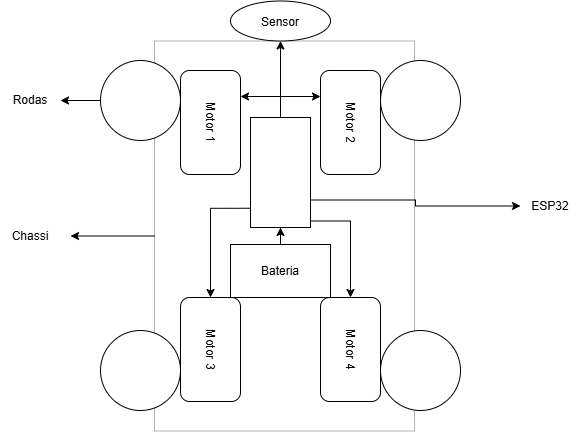

The diagram above was exported from draw.io. Its source (the exported page's mxGraphModel, read from the mxfile embedded in the PNG):
<mxGraphModel dx="1094" dy="631" grid="1" gridSize="10" guides="1" tooltips="1" connect="1" arrows="1" fold="1" page="1" pageScale="1" pageWidth="827" pageHeight="1169" math="0" shadow="0">
  <root>
    <mxCell id="0" />
    <mxCell id="1" parent="0" />
    <mxCell id="pfO_OyIipskpAo64PkWc-31" connectable="0" parent="1" style="group" value="" vertex="1">
      <mxGeometry height="409.5" width="580" x="124" y="60.5" as="geometry" />
    </mxCell>
    <mxCell id="pfO_OyIipskpAo64PkWc-4" parent="pfO_OyIipskpAo64PkWc-31" style="rounded=0;whiteSpace=wrap;html=1;rotation=90;fillColor=light-dark(#FFFFFF,#FFFFFF);opacity=30;" value="" vertex="1">
      <mxGeometry height="260" width="390" x="89" y="105" as="geometry" />
    </mxCell>
    <mxCell id="pfO_OyIipskpAo64PkWc-30" edge="1" parent="pfO_OyIipskpAo64PkWc-31" source="pfO_OyIipskpAo64PkWc-1" style="edgeStyle=orthogonalEdgeStyle;rounded=0;orthogonalLoop=1;jettySize=auto;html=1;exitX=0.5;exitY=0;exitDx=0;exitDy=0;" target="pfO_OyIipskpAo64PkWc-18">
      <mxGeometry relative="1" as="geometry" />
    </mxCell>
    <mxCell id="pfO_OyIipskpAo64PkWc-1" parent="pfO_OyIipskpAo64PkWc-31" style="rounded=0;whiteSpace=wrap;html=1;rotation=0;" value="Bateria" vertex="1">
      <mxGeometry height="53" width="100" x="230" y="243.5" as="geometry" />
    </mxCell>
    <mxCell id="pfO_OyIipskpAo64PkWc-10" edge="1" parent="pfO_OyIipskpAo64PkWc-31" source="pfO_OyIipskpAo64PkWc-4" style="edgeStyle=orthogonalEdgeStyle;rounded=0;orthogonalLoop=1;jettySize=auto;html=1;" value="">
      <mxGeometry relative="1" as="geometry">
        <mxPoint x="70" y="235" as="targetPoint" />
      </mxGeometry>
    </mxCell>
    <mxCell id="pfO_OyIipskpAo64PkWc-13" edge="1" parent="pfO_OyIipskpAo64PkWc-31" source="pfO_OyIipskpAo64PkWc-3" style="edgeStyle=orthogonalEdgeStyle;rounded=0;orthogonalLoop=1;jettySize=auto;html=1;exitX=0;exitY=0.5;exitDx=0;exitDy=0;entryX=1;entryY=0.5;entryDx=0;entryDy=0;" target="pfO_OyIipskpAo64PkWc-12">
      <mxGeometry relative="1" as="geometry" />
    </mxCell>
    <mxCell id="pfO_OyIipskpAo64PkWc-3" parent="pfO_OyIipskpAo64PkWc-31" style="ellipse;whiteSpace=wrap;html=1;shapeInside=1;aspect=fixed;fillColor=light-dark(#FFFFFF, #ababab);" value="" vertex="1">
      <mxGeometry height="80" width="80" x="100" y="59.5" as="geometry" />
    </mxCell>
    <mxCell id="pfO_OyIipskpAo64PkWc-6" parent="pfO_OyIipskpAo64PkWc-31" style="ellipse;whiteSpace=wrap;html=1;shapeInside=1;aspect=fixed;fillColor=light-dark(#FFFFFF, #ababab);" value="" vertex="1">
      <mxGeometry height="80" width="80" x="100" y="329.5" as="geometry" />
    </mxCell>
    <mxCell id="pfO_OyIipskpAo64PkWc-7" parent="pfO_OyIipskpAo64PkWc-31" style="ellipse;whiteSpace=wrap;html=1;shapeInside=1;aspect=fixed;fillColor=light-dark(#FFFFFF, #ababab);" value="" vertex="1">
      <mxGeometry height="80" width="80" x="380" y="329.5" as="geometry" />
    </mxCell>
    <mxCell id="pfO_OyIipskpAo64PkWc-8" parent="pfO_OyIipskpAo64PkWc-31" style="ellipse;whiteSpace=wrap;html=1;shapeInside=1;aspect=fixed;fillColor=light-dark(#FFFFFF, #ababab);" value="" vertex="1">
      <mxGeometry height="80" width="80" x="380" y="59.5" as="geometry" />
    </mxCell>
    <mxCell id="pfO_OyIipskpAo64PkWc-11" parent="pfO_OyIipskpAo64PkWc-31" style="text;html=1;whiteSpace=wrap;strokeColor=none;fillColor=none;align=center;verticalAlign=middle;rounded=0;" value="Chassi" vertex="1">
      <mxGeometry height="30" width="60" y="220" as="geometry" />
    </mxCell>
    <mxCell id="pfO_OyIipskpAo64PkWc-12" parent="pfO_OyIipskpAo64PkWc-31" style="text;html=1;whiteSpace=wrap;strokeColor=none;fillColor=none;align=center;verticalAlign=middle;rounded=0;" value="Rodas" vertex="1">
      <mxGeometry height="30" width="60" y="84.5" as="geometry" />
    </mxCell>
    <mxCell id="pfO_OyIipskpAo64PkWc-14" parent="pfO_OyIipskpAo64PkWc-31" style="rounded=1;whiteSpace=wrap;html=1;rotation=90;" value="Motor 1" vertex="1">
      <mxGeometry height="60" width="104" x="158" y="91.5" as="geometry" />
    </mxCell>
    <mxCell id="pfO_OyIipskpAo64PkWc-15" parent="pfO_OyIipskpAo64PkWc-31" style="rounded=1;whiteSpace=wrap;html=1;rotation=90;" value="Motor 2" vertex="1">
      <mxGeometry height="60" width="104" x="298" y="91.5" as="geometry" />
    </mxCell>
    <mxCell id="pfO_OyIipskpAo64PkWc-16" parent="pfO_OyIipskpAo64PkWc-31" style="rounded=1;whiteSpace=wrap;html=1;rotation=90;" value="Motor 4" vertex="1">
      <mxGeometry height="60" width="104" x="298" y="318.5" as="geometry" />
    </mxCell>
    <mxCell id="pfO_OyIipskpAo64PkWc-17" parent="pfO_OyIipskpAo64PkWc-31" style="rounded=1;whiteSpace=wrap;html=1;rotation=90;" value="Motor 3" vertex="1">
      <mxGeometry height="60" width="104" x="158" y="318.5" as="geometry" />
    </mxCell>
    <mxCell id="pfO_OyIipskpAo64PkWc-19" edge="1" parent="pfO_OyIipskpAo64PkWc-31" source="pfO_OyIipskpAo64PkWc-18" style="edgeStyle=orthogonalEdgeStyle;rounded=0;orthogonalLoop=1;jettySize=auto;html=1;entryX=0;entryY=0.5;entryDx=0;entryDy=0;exitX=0.75;exitY=0;exitDx=0;exitDy=0;" target="pfO_OyIipskpAo64PkWc-20">
      <mxGeometry relative="1" as="geometry">
        <mxPoint x="520" y="209.5" as="targetPoint" />
      </mxGeometry>
    </mxCell>
    <mxCell id="pfO_OyIipskpAo64PkWc-22" edge="1" parent="pfO_OyIipskpAo64PkWc-31" source="pfO_OyIipskpAo64PkWc-18" style="edgeStyle=orthogonalEdgeStyle;rounded=0;orthogonalLoop=1;jettySize=auto;html=1;exitX=0;exitY=0.5;exitDx=0;exitDy=0;entryX=0.25;entryY=1;entryDx=0;entryDy=0;" target="pfO_OyIipskpAo64PkWc-15">
      <mxGeometry relative="1" as="geometry" />
    </mxCell>
    <mxCell id="pfO_OyIipskpAo64PkWc-24" edge="1" parent="pfO_OyIipskpAo64PkWc-31" source="pfO_OyIipskpAo64PkWc-18" style="edgeStyle=orthogonalEdgeStyle;rounded=0;orthogonalLoop=1;jettySize=auto;html=1;exitX=0;exitY=0.5;exitDx=0;exitDy=0;entryX=0.25;entryY=0;entryDx=0;entryDy=0;" target="pfO_OyIipskpAo64PkWc-14">
      <mxGeometry relative="1" as="geometry" />
    </mxCell>
    <mxCell id="pfO_OyIipskpAo64PkWc-26" edge="1" parent="pfO_OyIipskpAo64PkWc-31" style="edgeStyle=orthogonalEdgeStyle;rounded=0;orthogonalLoop=1;jettySize=auto;html=1;" target="pfO_OyIipskpAo64PkWc-16">
      <mxGeometry relative="1" as="geometry">
        <mxPoint x="310" y="220" as="sourcePoint" />
        <mxPoint x="365" y="340" as="targetPoint" />
      </mxGeometry>
    </mxCell>
    <mxCell id="pfO_OyIipskpAo64PkWc-29" edge="1" parent="pfO_OyIipskpAo64PkWc-31" source="pfO_OyIipskpAo64PkWc-18" style="edgeStyle=orthogonalEdgeStyle;rounded=0;orthogonalLoop=1;jettySize=auto;html=1;exitX=0;exitY=0.5;exitDx=0;exitDy=0;" target="pfO_OyIipskpAo64PkWc-28">
      <mxGeometry relative="1" as="geometry" />
    </mxCell>
    <mxCell id="pfO_OyIipskpAo64PkWc-18" parent="pfO_OyIipskpAo64PkWc-31" style="rounded=0;whiteSpace=wrap;html=1;rotation=90;" value="" vertex="1">
      <mxGeometry height="60" width="110" x="225" y="141.5" as="geometry" />
    </mxCell>
    <mxCell id="pfO_OyIipskpAo64PkWc-20" parent="pfO_OyIipskpAo64PkWc-31" style="text;html=1;whiteSpace=wrap;strokeColor=none;fillColor=none;align=center;verticalAlign=middle;rounded=0;" value="ESP32" vertex="1">
      <mxGeometry height="30" width="60" x="520" y="190" as="geometry" />
    </mxCell>
    <mxCell id="pfO_OyIipskpAo64PkWc-27" edge="1" parent="pfO_OyIipskpAo64PkWc-31" source="pfO_OyIipskpAo64PkWc-18" style="edgeStyle=orthogonalEdgeStyle;rounded=0;orthogonalLoop=1;jettySize=auto;html=1;exitX=0.825;exitY=1;exitDx=0;exitDy=0;entryX=0;entryY=0.5;entryDx=0;entryDy=0;exitPerimeter=0;" target="pfO_OyIipskpAo64PkWc-17">
      <mxGeometry relative="1" as="geometry">
        <mxPoint x="230" y="229.5" as="sourcePoint" />
        <mxPoint x="230" y="296.5" as="targetPoint" />
      </mxGeometry>
    </mxCell>
    <mxCell id="pfO_OyIipskpAo64PkWc-28" parent="pfO_OyIipskpAo64PkWc-31" style="ellipse;whiteSpace=wrap;html=1;shapeInside=1;" value="Sensor" vertex="1">
      <mxGeometry height="40" width="100" x="230" as="geometry" />
    </mxCell>
  </root>
</mxGraphModel>